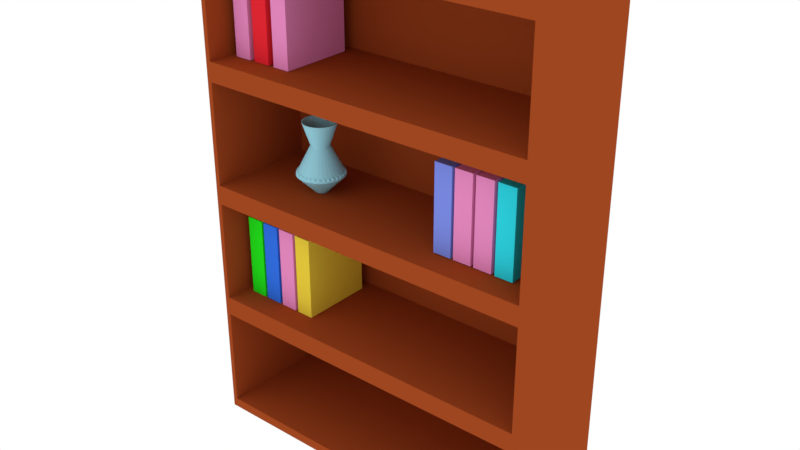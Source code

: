 # Source: bookcase.blend  (saved by Blender 2.79.0; exported with 4.5.12 LTS)
import bpy
from mathutils import Matrix  # noqa: F401  (used for matrix-valued properties, if any)

bpy.ops.wm.read_factory_settings(use_empty=True)
scene = bpy.context.scene
scene.name = 'Scene'

# ---- collections
col_collection_1 = bpy.data.collections.new('Collection 1'); scene.collection.children.link(col_collection_1)

# ---- materials (node trees are filled in below, after node groups)
mat_material_008 = bpy.data.materials.new('Material.008')
mat_material_008.alpha_threshold = 0.0
mat_material_008.use_transparent_shadow = False
mat_material_008.diffuse_color = (0.3292, 0.6888, 0.8, 1.0)
mat_material_008.roughness = 0.5
mat_material_005 = bpy.data.materials.new('Material.005')
mat_material_005.alpha_threshold = 0.0
mat_material_005.use_transparent_shadow = False
mat_material_005.diffuse_color = (0.03427, 0.1676, 0.8, 1.0)
mat_material_005.roughness = 0.5
mat_material_001 = bpy.data.materials.new('Material.001')
mat_material_001.alpha_threshold = 0.0
mat_material_001.use_transparent_shadow = False
mat_material_001.diffuse_color = (0.8, 0.258, 0.5444, 1.0)
mat_material_001.roughness = 0.5
mat_material_006 = bpy.data.materials.new('Material.006')
mat_material_006.alpha_threshold = 0.0
mat_material_006.use_transparent_shadow = False
mat_material_006.diffuse_color = (0.8, 0.6038, 0.04817, 1.0)
mat_material_006.roughness = 0.5
mat_material_007 = bpy.data.materials.new('Material.007')
mat_material_007.alpha_threshold = 0.0
mat_material_007.use_transparent_shadow = False
mat_material_007.diffuse_color = (0.01878, 0.8, 0.01298, 1.0)
mat_material_007.roughness = 0.5
mat_material_002 = bpy.data.materials.new('Material.002')
mat_material_002.alpha_threshold = 0.0
mat_material_002.use_transparent_shadow = False
mat_material_002.diffuse_color = (0.2005, 0.2667, 0.8, 1.0)
mat_material_002.roughness = 0.5
mat_material_003 = bpy.data.materials.new('Material.003')
mat_material_003.alpha_threshold = 0.0
mat_material_003.use_transparent_shadow = False
mat_material_003.diffuse_color = (0.0284, 0.6894, 0.8, 1.0)
mat_material_003.roughness = 0.5
mat_material_004 = bpy.data.materials.new('Material.004')
mat_material_004.alpha_threshold = 0.0
mat_material_004.use_transparent_shadow = False
mat_material_004.diffuse_color = (0.8, 0.02276, 0.03643, 1.0)
mat_material_004.roughness = 0.5
mat_material = bpy.data.materials.new('Material')
mat_material.alpha_threshold = 0.0
mat_material.use_transparent_shadow = False
mat_material.diffuse_color = (0.3402, 0.06123, 0.01441, 1.0)
mat_material.roughness = 0.5

# ---- material node trees

# ---- world
world_world = bpy.data.worlds.new('World'); scene.world = world_world
world_world.color = (1.0, 1.0, 1.0)
world_world.use_sun_shadow = False
world_world.sun_shadow_jitter_overblur = 0.0
world_world.cycles.sampling_method = 'MANUAL'

# ---- meshes
me_cylinder = bpy.data.meshes.new('Cylinder')
me_cylinder.from_pydata([(7.66e-08, 0.3549, -1.0), (0.0, 1.0, 1.0), (0.06925, 0.3481, -1.0), (0.1951, 0.9808, 1.0), (0.1358, 0.3279, -1.0), (0.3827, 0.9239, 1.0), (0.1972, 0.2951, -1.0), (0.5556, 0.8315, 1.0), (0.251, 0.251, -1.0), (0.7071, 0.7071, 1.0), (0.2951, 0.1972, -1.0), (0.8315, 0.5556, 1.0), (0.3279, 0.1358, -1.0), (0.9239, 0.3827, 1.0), (0.3481, 0.06925, -1.0), (0.9808, 0.1951, 1.0), (0.3549, 2.106e-07, -1.0), (1.0, 7.55e-08, 1.0), (0.3481, -0.06925, -1.0), (0.9808, -0.1951, 1.0), (0.3279, -0.1358, -1.0), (0.9239, -0.3827, 1.0), (0.2951, -0.1972, -1.0), (0.8315, -0.5556, 1.0), (0.251, -0.251, -1.0), (0.7071, -0.7071, 1.0), (0.1972, -0.2951, -1.0), (0.5556, -0.8315, 1.0), (0.1358, -0.3279, -1.0), (0.3827, -0.9239, 1.0), (0.06925, -0.3481, -1.0), (0.1951, -0.9808, 1.0), (-3.906e-08, -0.3549, -1.0), (-3.258e-07, -1.0, 1.0), (-0.06925, -0.3481, -1.0), (-0.1951, -0.9808, 1.0), (-0.1358, -0.3279, -1.0), (-0.3827, -0.9239, 1.0), (-0.1972, -0.2951, -1.0), (-0.5556, -0.8315, 1.0), (-0.251, -0.251, -1.0), (-0.7071, -0.7071, 1.0), (-0.2951, -0.1972, -1.0), (-0.8315, -0.5556, 1.0), (-0.3279, -0.1358, -1.0), (-0.9239, -0.3827, 1.0), (-0.3481, -0.06925, -1.0), (-0.9808, -0.1951, 1.0), (-0.3549, 5.266e-07, -1.0), (-1.0, 9.656e-07, 1.0), (-0.3481, 0.06925, -1.0), (-0.9808, 0.1951, 1.0), (-0.3279, 0.1358, -1.0), (-0.9239, 0.3827, 1.0), (-0.2951, 0.1972, -1.0), (-0.8315, 0.5556, 1.0), (-0.251, 0.251, -1.0), (-0.7071, 0.7071, 1.0), (-0.1972, 0.2951, -1.0), (-0.5556, 0.8315, 1.0), (-0.1358, 0.3279, -1.0), (-0.3827, 0.9239, 1.0), (-0.06925, 0.3481, -1.0), (-0.1951, 0.9808, 1.0), (-4.081e-08, 1.418, -0.484), (0.2766, 1.391, -0.484), (0.5426, 1.31, -0.484), (0.7877, 1.179, -0.484), (1.003, 1.003, -0.484), (1.179, 0.7877, -0.484), (1.31, 0.5426, -0.484), (1.391, 0.2766, -0.484), (1.418, -1.204e-08, -0.484), (1.391, -0.2766, -0.484), (1.31, -0.5426, -0.484), (1.179, -0.7877, -0.484), (1.003, -1.003, -0.484), (0.7877, -1.179, -0.484), (0.5426, -1.31, -0.484), (0.2766, -1.391, -0.484), (-5.028e-07, -1.418, -0.484), (-0.2766, -1.391, -0.484), (-0.5426, -1.31, -0.484), (-0.7877, -1.179, -0.484), (-1.003, -1.003, -0.484), (-1.179, -0.7877, -0.484), (-1.31, -0.5426, -0.484), (-1.391, -0.2766, -0.484), (-1.418, 1.25e-06, -0.484), (-1.391, 0.2766, -0.484), (-1.31, 0.5426, -0.484), (-1.179, 0.7877, -0.484), (-1.003, 1.003, -0.484), (-0.7877, 1.179, -0.484), (-0.5426, 1.31, -0.484), (-0.2766, 1.391, -0.484), (3.165e-08, 0.5452, 0.3377), (0.1064, 0.5347, 0.3377), (0.2086, 0.5037, 0.3377), (0.3029, 0.4533, 0.3377), (0.3855, 0.3855, 0.3377), (0.4533, 0.3029, 0.3377), (0.5037, 0.2086, 0.3377), (0.5347, 0.1064, 0.3377), (0.5452, 1.738e-07, 0.3377), (0.5347, -0.1064, 0.3377), (0.5037, -0.2086, 0.3377), (0.4533, -0.3029, 0.3377), (0.3855, -0.3855, 0.3377), (0.3029, -0.4533, 0.3377), (0.2086, -0.5037, 0.3377), (0.1064, -0.5347, 0.3377), (-1.46e-07, -0.5452, 0.3377), (-0.1064, -0.5347, 0.3377), (-0.2086, -0.5037, 0.3377), (-0.3029, -0.4533, 0.3377), (-0.3855, -0.3855, 0.3377), (-0.4533, -0.3029, 0.3377), (-0.5037, -0.2086, 0.3377), (-0.5347, -0.1064, 0.3377), (-0.5452, 6.591e-07, 0.3377), (-0.5347, 0.1064, 0.3377), (-0.5037, 0.2086, 0.3377), (-0.4533, 0.3029, 0.3377), (-0.3855, 0.3855, 0.3377), (-0.3029, 0.4533, 0.3377), (-0.2086, 0.5037, 0.3377), (-0.1064, 0.5347, 0.3377), (0.2523, 1.268, -0.3667), (0.4949, 1.195, -0.3667), (0.7185, 1.075, -0.3667), (0.9145, 0.9145, -0.3667), (1.075, 0.7185, -0.3667), (1.195, 0.4949, -0.3667), (1.268, 0.2523, -0.3667), (1.293, 1.448e-08, -0.3667), (1.268, -0.2523, -0.3667), (1.195, -0.4949, -0.3667), (1.075, -0.7185, -0.3667), (0.9145, -0.9145, -0.3667), (0.7185, -1.075, -0.3667), (0.4949, -1.195, -0.3667), (0.2523, -1.268, -0.3667), (-4.519e-07, -1.293, -0.3667), (-0.2523, -1.268, -0.3667), (-0.4949, -1.195, -0.3667), (-0.7185, -1.075, -0.3667), (-0.9145, -0.9145, -0.3667), (-1.075, -0.7185, -0.3667), (-1.195, -0.4949, -0.3667), (-1.268, -0.2523, -0.3667), (-1.293, 1.166e-06, -0.3667), (-1.268, 0.2523, -0.3667), (-1.195, 0.4949, -0.3667), (-1.075, 0.7185, -0.3667), (-0.9145, 0.9145, -0.3667), (-0.7185, 1.075, -0.3667), (-0.4949, 1.195, -0.3667), (-0.2523, 1.268, -0.3667), (-3.047e-08, 1.293, -0.3667), (0.1358, 1.379, -0.3907), (0.4021, 1.326, -0.3907), (0.653, 1.222, -0.3907), (0.8787, 1.071, -0.3907), (1.071, 0.8787, -0.3907), (1.222, 0.653, -0.3907), (1.326, 0.4021, -0.3907), (1.379, 0.1358, -0.3907), (1.379, -0.1358, -0.3907), (1.326, -0.4021, -0.3907), (1.222, -0.653, -0.3907), (1.071, -0.8787, -0.3907), (0.8787, -1.071, -0.3907), (0.653, -1.222, -0.3907), (0.4021, -1.326, -0.3907), (0.1358, -1.379, -0.3907), (-0.1358, -1.379, -0.3907), (-0.4021, -1.326, -0.3907), (-0.653, -1.222, -0.3907), (-0.8787, -1.071, -0.3907), (-1.071, -0.8787, -0.3907), (-1.222, -0.653, -0.3907), (-1.326, -0.4021, -0.3907), (-1.379, -0.1358, -0.3907), (-1.379, 0.1358, -0.3907), (-1.326, 0.4021, -0.3907), (-1.222, 0.653, -0.3907), (-1.071, 0.8787, -0.3907), (-0.8787, 1.071, -0.3907), (-0.653, 1.222, -0.3907), (-0.4021, 1.326, -0.3907), (-0.1358, 1.379, -0.3907), (0.1819, 0.9144, 1.0), (8.042e-09, 0.9323, 1.0), (0.3568, 0.8613, 1.0), (0.5179, 0.7752, 1.0), (0.6592, 0.6592, 1.0), (0.7752, 0.5179, 1.0), (0.8613, 0.3568, 1.0), (0.9144, 0.1819, 1.0), (0.9323, 8.969e-08, 1.0), (0.9144, -0.1819, 1.0), (0.8613, -0.3568, 1.0), (0.7752, -0.5179, 1.0), (0.6592, -0.6592, 1.0), (0.5179, -0.7752, 1.0), (0.3568, -0.8613, 1.0), (0.1819, -0.9144, 1.0), (-2.957e-07, -0.9323, 1.0), (-0.1819, -0.9144, 1.0), (-0.3568, -0.8613, 1.0), (-0.5179, -0.7752, 1.0), (-0.6592, -0.6592, 1.0), (-0.7752, -0.5179, 1.0), (-0.8613, -0.3568, 1.0), (-0.9144, -0.1819, 1.0), (-0.9323, 9.195e-07, 1.0), (-0.9144, 0.1819, 1.0), (-0.8613, 0.3568, 1.0), (-0.7752, 0.5179, 1.0), (-0.6592, 0.6592, 1.0), (-0.5179, 0.7752, 1.0), (-0.3568, 0.8613, 1.0), (-0.1819, 0.9144, 1.0), (0.05011, 0.2519, 0.04933), (6.613e-07, 0.2569, 0.04933), (0.09829, 0.2373, 0.04933), (0.1427, 0.2136, 0.04933), (0.1816, 0.1816, 0.04933), (0.2136, 0.1427, 0.04933), (0.2373, 0.09829, 0.04933), (0.2519, 0.05011, 0.04933), (0.2569, 2.406e-07, 0.04933), (0.2519, -0.05011, 0.04933), (0.2373, -0.09829, 0.04933), (0.2136, -0.1427, 0.04933), (0.1816, -0.1816, 0.04933), (0.1427, -0.2136, 0.04933), (0.09829, -0.2373, 0.04933), (0.05011, -0.2519, 0.04933), (5.776e-07, -0.2569, 0.04933), (-0.05011, -0.2519, 0.04933), (-0.09829, -0.2373, 0.04933), (-0.1427, -0.2136, 0.04933), (-0.1816, -0.1816, 0.04933), (-0.2136, -0.1427, 0.04933), (-0.2373, -0.09829, 0.04933), (-0.2519, -0.05011, 0.04933), (-0.2569, 4.692e-07, 0.04933), (-0.2519, 0.05011, 0.04933), (-0.2373, 0.09829, 0.04933), (-0.2136, 0.1427, 0.04933), (-0.1816, 0.1816, 0.04933), (-0.1427, 0.2136, 0.04933), (-0.09829, 0.2373, 0.04933), (-0.05011, 0.2519, 0.04933)], [], [(96, 1, 3, 97), (97, 3, 5, 98), (98, 5, 7, 99), (99, 7, 9, 100), (100, 9, 11, 101), (101, 11, 13, 102), (102, 13, 15, 103), (103, 15, 17, 104), (104, 17, 19, 105), (105, 19, 21, 106), (106, 21, 23, 107), (107, 23, 25, 108), (108, 25, 27, 109), (109, 27, 29, 110), (110, 29, 31, 111), (111, 31, 33, 112), (112, 33, 35, 113), (113, 35, 37, 114), (114, 37, 39, 115), (115, 39, 41, 116), (116, 41, 43, 117), (117, 43, 45, 118), (118, 45, 47, 119), (119, 47, 49, 120), (120, 49, 51, 121), (121, 51, 53, 122), (122, 53, 55, 123), (123, 55, 57, 124), (124, 57, 59, 125), (125, 59, 61, 126), (21, 19, 201, 202), (126, 61, 63, 127), (127, 63, 1, 96), (0, 2, 4, 6, 8, 10, 12, 14, 16, 18, 20, 22, 24, 26, 28, 30, 32, 34, 36, 38, 40, 42, 44, 46, 48, 50, 52, 54, 56, 58, 60, 62), (62, 95, 64, 0), (60, 94, 95, 62), (58, 93, 94, 60), (56, 92, 93, 58), (54, 91, 92, 56), (52, 90, 91, 54), (50, 89, 90, 52), (48, 88, 89, 50), (46, 87, 88, 48), (44, 86, 87, 46), (42, 85, 86, 44), (40, 84, 85, 42), (38, 83, 84, 40), (36, 82, 83, 38), (34, 81, 82, 36), (32, 80, 81, 34), (30, 79, 80, 32), (28, 78, 79, 30), (26, 77, 78, 28), (24, 76, 77, 26), (22, 75, 76, 24), (20, 74, 75, 22), (18, 73, 74, 20), (16, 72, 73, 18), (14, 71, 72, 16), (12, 70, 71, 14), (10, 69, 70, 12), (8, 68, 69, 10), (6, 67, 68, 8), (4, 66, 67, 6), (2, 65, 66, 4), (0, 64, 65, 2), (158, 127, 96, 159), (157, 126, 127, 158), (156, 125, 126, 157), (155, 124, 125, 156), (154, 123, 124, 155), (153, 122, 123, 154), (152, 121, 122, 153), (151, 120, 121, 152), (150, 119, 120, 151), (149, 118, 119, 150), (148, 117, 118, 149), (147, 116, 117, 148), (146, 115, 116, 147), (145, 114, 115, 146), (144, 113, 114, 145), (143, 112, 113, 144), (142, 111, 112, 143), (141, 110, 111, 142), (140, 109, 110, 141), (139, 108, 109, 140), (138, 107, 108, 139), (137, 106, 107, 138), (136, 105, 106, 137), (135, 104, 105, 136), (134, 103, 104, 135), (133, 102, 103, 134), (132, 101, 102, 133), (131, 100, 101, 132), (130, 99, 100, 131), (129, 98, 99, 130), (128, 97, 98, 129), (159, 96, 97, 128), (65, 128, 161), (66, 129, 162), (67, 130, 163), (68, 131, 164), (69, 132, 165), (70, 133, 166), (71, 134, 167), (72, 135, 168), (73, 136, 169), (74, 137, 170), (75, 138, 171), (76, 139, 172), (77, 140, 173), (78, 141, 174), (79, 142, 175), (80, 143, 176), (81, 144, 177), (82, 145, 178), (83, 146, 179), (84, 147, 180), (85, 148, 181), (86, 149, 182), (87, 150, 183), (88, 151, 184), (89, 152, 185), (90, 153, 186), (91, 154, 187), (92, 155, 188), (93, 156, 189), (94, 157, 190), (95, 158, 191), (64, 159, 160), (159, 128, 160), (128, 65, 160), (65, 64, 160), (128, 129, 161), (129, 66, 161), (66, 65, 161), (129, 130, 162), (130, 67, 162), (67, 66, 162), (130, 131, 163), (131, 68, 163), (68, 67, 163), (131, 132, 164), (132, 69, 164), (69, 68, 164), (132, 133, 165), (133, 70, 165), (70, 69, 165), (133, 134, 166), (134, 71, 166), (71, 70, 166), (134, 135, 167), (135, 72, 167), (72, 71, 167), (135, 136, 168), (136, 73, 168), (73, 72, 168), (136, 137, 169), (137, 74, 169), (74, 73, 169), (137, 138, 170), (138, 75, 170), (75, 74, 170), (138, 139, 171), (139, 76, 171), (76, 75, 171), (139, 140, 172), (140, 77, 172), (77, 76, 172), (140, 141, 173), (141, 78, 173), (78, 77, 173), (141, 142, 174), (142, 79, 174), (79, 78, 174), (142, 143, 175), (143, 80, 175), (80, 79, 175), (143, 144, 176), (144, 81, 176), (81, 80, 176), (144, 145, 177), (145, 82, 177), (82, 81, 177), (145, 146, 178), (146, 83, 178), (83, 82, 178), (146, 147, 179), (147, 84, 179), (84, 83, 179), (147, 148, 180), (148, 85, 180), (85, 84, 180), (148, 149, 181), (149, 86, 181), (86, 85, 181), (149, 150, 182), (150, 87, 182), (87, 86, 182), (150, 151, 183), (151, 88, 183), (88, 87, 183), (151, 152, 184), (152, 89, 184), (89, 88, 184), (152, 153, 185), (153, 90, 185), (90, 89, 185), (153, 154, 186), (154, 91, 186), (91, 90, 186), (154, 155, 187), (155, 92, 187), (92, 91, 187), (155, 156, 188), (156, 93, 188), (93, 92, 188), (156, 157, 189), (157, 94, 189), (94, 93, 189), (157, 158, 190), (158, 95, 190), (95, 94, 190), (158, 159, 191), (159, 64, 191), (64, 95, 191), (208, 207, 239, 240), (39, 37, 210, 211), (57, 55, 219, 220), (13, 11, 197, 198), (31, 29, 206, 207), (49, 47, 215, 216), (5, 3, 192, 194), (23, 21, 202, 203), (41, 39, 211, 212), (59, 57, 220, 221), (15, 13, 198, 199), (33, 31, 207, 208), (51, 49, 216, 217), (7, 5, 194, 195), (25, 23, 203, 204), (43, 41, 212, 213), (61, 59, 221, 222), (17, 15, 199, 200), (35, 33, 208, 209), (53, 51, 217, 218), (9, 7, 195, 196), (27, 25, 204, 205), (45, 43, 213, 214), (63, 61, 222, 223), (19, 17, 200, 201), (37, 35, 209, 210), (55, 53, 218, 219), (11, 9, 196, 197), (29, 27, 205, 206), (47, 45, 214, 215), (3, 1, 193, 192), (1, 63, 223, 193), (224, 225, 255, 254, 253, 252, 251, 250, 249, 248, 247, 246, 245, 244, 243, 242, 241, 240, 239, 238, 237, 236, 235, 234, 233, 232, 231, 230, 229, 228, 227, 226), (195, 194, 226, 227), (222, 221, 253, 254), (209, 208, 240, 241), (196, 195, 227, 228), (223, 222, 254, 255), (210, 209, 241, 242), (197, 196, 228, 229), (193, 223, 255, 225), (211, 210, 242, 243), (198, 197, 229, 230), (212, 211, 243, 244), (199, 198, 230, 231), (213, 212, 244, 245), (200, 199, 231, 232), (214, 213, 245, 246), (201, 200, 232, 233), (215, 214, 246, 247), (202, 201, 233, 234), (216, 215, 247, 248), (203, 202, 234, 235), (217, 216, 248, 249), (204, 203, 235, 236), (218, 217, 249, 250), (205, 204, 236, 237), (219, 218, 250, 251), (206, 205, 237, 238), (192, 193, 225, 224), (220, 219, 251, 252), (207, 206, 238, 239), (194, 192, 224, 226), (221, 220, 252, 253)])
me_cylinder.materials.append(mat_material_008)
me_cylinder.use_remesh_preserve_volume = False
me_cylinder.use_remesh_preserve_attributes = False
me_cylinder.use_mirror_vertex_groups = False
me_cylinder.update()
me_cube_011 = bpy.data.meshes.new('Cube.011')
me_cube_011.from_pydata([(-1.0, -1.0, -1.0), (-1.0, -1.0, 1.0), (-1.0, 1.0, -1.0), (-1.0, 1.0, 1.0), (1.0, -1.0, -1.0), (1.0, -1.0, 1.0), (1.0, 1.0, -1.0), (1.0, 1.0, 1.0)], [], [(0, 1, 3, 2), (2, 3, 7, 6), (6, 7, 5, 4), (4, 5, 1, 0), (2, 6, 4, 0), (7, 3, 1, 5)])
me_cube_011.materials.append(mat_material_005)
me_cube_011.use_remesh_preserve_volume = False
me_cube_011.use_remesh_preserve_attributes = False
me_cube_011.use_mirror_vertex_groups = False
me_cube_011.update()
me_cube_010 = bpy.data.meshes.new('Cube.010')
me_cube_010.from_pydata([(-1.0, -1.0, -1.0), (-1.0, -1.0, 1.0), (-1.0, 1.0, -1.0), (-1.0, 1.0, 1.0), (1.0, -1.0, -1.0), (1.0, -1.0, 1.0), (1.0, 1.0, -1.0), (1.0, 1.0, 1.0)], [], [(0, 1, 3, 2), (2, 3, 7, 6), (6, 7, 5, 4), (4, 5, 1, 0), (2, 6, 4, 0), (7, 3, 1, 5)])
me_cube_010.materials.append(mat_material_001)
me_cube_010.use_remesh_preserve_volume = False
me_cube_010.use_remesh_preserve_attributes = False
me_cube_010.use_mirror_vertex_groups = False
me_cube_010.update()
me_cube_009 = bpy.data.meshes.new('Cube.009')
me_cube_009.from_pydata([(-1.0, -1.0, -1.0), (-1.0, -1.0, 1.0), (-1.0, 1.0, -1.0), (-1.0, 1.0, 1.0), (1.0, -1.0, -1.0), (1.0, -1.0, 1.0), (1.0, 1.0, -1.0), (1.0, 1.0, 1.0)], [], [(0, 1, 3, 2), (2, 3, 7, 6), (6, 7, 5, 4), (4, 5, 1, 0), (2, 6, 4, 0), (7, 3, 1, 5)])
me_cube_009.materials.append(mat_material_006)
me_cube_009.use_remesh_preserve_volume = False
me_cube_009.use_remesh_preserve_attributes = False
me_cube_009.use_mirror_vertex_groups = False
me_cube_009.update()
me_cube_008 = bpy.data.meshes.new('Cube.008')
me_cube_008.from_pydata([(-1.0, -1.0, -1.0), (-1.0, -1.0, 1.0), (-1.0, 1.0, -1.0), (-1.0, 1.0, 1.0), (1.0, -1.0, -1.0), (1.0, -1.0, 1.0), (1.0, 1.0, -1.0), (1.0, 1.0, 1.0)], [], [(0, 1, 3, 2), (2, 3, 7, 6), (6, 7, 5, 4), (4, 5, 1, 0), (2, 6, 4, 0), (7, 3, 1, 5)])
me_cube_008.materials.append(mat_material_007)
me_cube_008.use_remesh_preserve_volume = False
me_cube_008.use_remesh_preserve_attributes = False
me_cube_008.use_mirror_vertex_groups = False
me_cube_008.update()
me_cube_007 = bpy.data.meshes.new('Cube.007')
me_cube_007.from_pydata([(-1.0, -1.0, -1.0), (-1.0, -1.0, 1.0), (-1.0, 1.0, -1.0), (-1.0, 1.0, 1.0), (1.0, -1.0, -1.0), (1.0, -1.0, 1.0), (1.0, 1.0, -1.0), (1.0, 1.0, 1.0)], [], [(0, 1, 3, 2), (2, 3, 7, 6), (6, 7, 5, 4), (4, 5, 1, 0), (2, 6, 4, 0), (7, 3, 1, 5)])
me_cube_007.materials.append(mat_material_002)
me_cube_007.use_remesh_preserve_volume = False
me_cube_007.use_remesh_preserve_attributes = False
me_cube_007.use_mirror_vertex_groups = False
me_cube_007.update()
me_cube_006 = bpy.data.meshes.new('Cube.006')
me_cube_006.from_pydata([(-1.0, -1.0, -1.0), (-1.0, -1.0, 1.0), (-1.0, 1.0, -1.0), (-1.0, 1.0, 1.0), (1.0, -1.0, -1.0), (1.0, -1.0, 1.0), (1.0, 1.0, -1.0), (1.0, 1.0, 1.0)], [], [(0, 1, 3, 2), (2, 3, 7, 6), (6, 7, 5, 4), (4, 5, 1, 0), (2, 6, 4, 0), (7, 3, 1, 5)])
me_cube_006.materials.append(mat_material_003)
me_cube_006.use_remesh_preserve_volume = False
me_cube_006.use_remesh_preserve_attributes = False
me_cube_006.use_mirror_vertex_groups = False
me_cube_006.update()
me_cube_005 = bpy.data.meshes.new('Cube.005')
me_cube_005.from_pydata([(-1.0, -1.0, -1.0), (-1.0, -1.0, 1.0), (-1.0, 1.0, -1.0), (-1.0, 1.0, 1.0), (1.0, -1.0, -1.0), (1.0, -1.0, 1.0), (1.0, 1.0, -1.0), (1.0, 1.0, 1.0)], [], [(0, 1, 3, 2), (2, 3, 7, 6), (6, 7, 5, 4), (4, 5, 1, 0), (2, 6, 4, 0), (7, 3, 1, 5)])
me_cube_005.materials.append(mat_material_001)
me_cube_005.use_remesh_preserve_volume = False
me_cube_005.use_remesh_preserve_attributes = False
me_cube_005.use_mirror_vertex_groups = False
me_cube_005.update()
me_cube_004 = bpy.data.meshes.new('Cube.004')
me_cube_004.from_pydata([(-1.0, -1.0, -1.0), (-1.0, -1.0, 1.0), (-1.0, 1.0, -1.0), (-1.0, 1.0, 1.0), (1.0, -1.0, -1.0), (1.0, -1.0, 1.0), (1.0, 1.0, -1.0), (1.0, 1.0, 1.0)], [], [(0, 1, 3, 2), (2, 3, 7, 6), (6, 7, 5, 4), (4, 5, 1, 0), (2, 6, 4, 0), (7, 3, 1, 5)])
me_cube_004.materials.append(mat_material_001)
me_cube_004.use_remesh_preserve_volume = False
me_cube_004.use_remesh_preserve_attributes = False
me_cube_004.use_mirror_vertex_groups = False
me_cube_004.update()
me_cube_003 = bpy.data.meshes.new('Cube.003')
me_cube_003.from_pydata([(-1.0, -1.0, -1.0), (-1.0, -1.0, 1.0), (-1.0, 1.0, -1.0), (-1.0, 1.0, 1.0), (1.0, -1.0, -1.0), (1.0, -1.0, 1.0), (1.0, 1.0, -1.0), (1.0, 1.0, 1.0)], [], [(0, 1, 3, 2), (2, 3, 7, 6), (6, 7, 5, 4), (4, 5, 1, 0), (2, 6, 4, 0), (7, 3, 1, 5)])
me_cube_003.materials.append(mat_material_001)
me_cube_003.use_remesh_preserve_volume = False
me_cube_003.use_remesh_preserve_attributes = False
me_cube_003.use_mirror_vertex_groups = False
me_cube_003.update()
me_cube_002 = bpy.data.meshes.new('Cube.002')
me_cube_002.from_pydata([(-1.0, -1.0, -1.0), (-1.0, -1.0, 1.0), (-1.0, 1.0, -1.0), (-1.0, 1.0, 1.0), (1.0, -1.0, -1.0), (1.0, -1.0, 1.0), (1.0, 1.0, -1.0), (1.0, 1.0, 1.0)], [], [(0, 1, 3, 2), (2, 3, 7, 6), (6, 7, 5, 4), (4, 5, 1, 0), (2, 6, 4, 0), (7, 3, 1, 5)])
me_cube_002.materials.append(mat_material_004)
me_cube_002.use_remesh_preserve_volume = False
me_cube_002.use_remesh_preserve_attributes = False
me_cube_002.use_mirror_vertex_groups = False
me_cube_002.update()
me_cube_001 = bpy.data.meshes.new('Cube.001')
me_cube_001.from_pydata([(-1.0, -1.0, -1.0), (-1.0, -1.0, 1.0), (-1.0, 1.0, -1.0), (-1.0, 1.0, 1.0), (1.0, -1.0, -1.0), (1.0, -1.0, 1.0), (1.0, 1.0, -1.0), (1.0, 1.0, 1.0)], [], [(0, 1, 3, 2), (2, 3, 7, 6), (6, 7, 5, 4), (4, 5, 1, 0), (2, 6, 4, 0), (7, 3, 1, 5)])
me_cube_001.materials.append(mat_material_001)
me_cube_001.use_remesh_preserve_volume = False
me_cube_001.use_remesh_preserve_attributes = False
me_cube_001.use_mirror_vertex_groups = False
me_cube_001.update()
me_cube = bpy.data.meshes.new('Cube')
me_cube.from_pydata([(-1.0, -1.0, -1.0), (-1.0, -1.0, 1.0), (-1.0, 1.0, -1.0), (-1.0, 1.0, 1.0), (1.0, -1.0, -1.0), (1.0, -1.0, 1.0), (1.0, 1.0, -1.0), (1.0, 1.0, 1.0), (-0.9723, -1.0, -0.8408), (-0.9723, -1.0, 0.8408), (0.9723, -1.0, 0.8408), (0.9723, -1.0, -0.8408), (-0.9723, 0.8128, -0.8408), (-0.9723, 0.8128, 0.8408), (0.9723, 0.8128, 0.8408), (0.9723, 0.8128, -0.8408)], [], [(0, 1, 3, 2), (2, 3, 7, 6), (6, 7, 5, 4), (5, 1, 9, 10), (2, 6, 4, 0), (7, 3, 1, 5), (10, 9, 13, 14), (4, 5, 10, 11), (1, 0, 8, 9), (0, 4, 11, 8), (15, 14, 13, 12), (11, 10, 14, 15), (8, 11, 15, 12), (9, 8, 12, 13)])
me_cube.materials.append(mat_material)
me_cube.use_remesh_preserve_volume = False
me_cube.use_remesh_preserve_attributes = False
me_cube.use_mirror_vertex_groups = False
me_cube.update()

# ---- objects
ob_cylinder = bpy.data.objects.new('Cylinder', me_cylinder)
ob_cube_011 = bpy.data.objects.new('Cube.011', me_cube_011)
ob_cube_010 = bpy.data.objects.new('Cube.010', me_cube_010)
ob_cube_009 = bpy.data.objects.new('Cube.009', me_cube_009)
ob_cube_008 = bpy.data.objects.new('Cube.008', me_cube_008)
ob_cube_007 = bpy.data.objects.new('Cube.007', me_cube_007)
ob_cube_006 = bpy.data.objects.new('Cube.006', me_cube_006)
ob_cube_005 = bpy.data.objects.new('Cube.005', me_cube_005)
ob_cube_004 = bpy.data.objects.new('Cube.004', me_cube_004)
ob_cube_003 = bpy.data.objects.new('Cube.003', me_cube_003)
ob_cube_002 = bpy.data.objects.new('Cube.002', me_cube_002)
ob_cube_001 = bpy.data.objects.new('Cube.001', me_cube_001)
ob_cube = bpy.data.objects.new('Cube', me_cube)

# ---- transforms, parenting, visibility, modifiers, constraints
ob_cylinder.location = (-0.5185, -0.04718, 1.711)
ob_cylinder.scale = (0.09822, 0.09822, 0.2054)
ob_cylinder.lineart.crease_threshold = 0.0
ob_cube_011.location = (-0.7716, -3.058e-07, 1.03)
ob_cube_011.scale = (0.05229, 0.2155, 0.2449)
ob_cube_011.lineart.crease_threshold = 0.0
ob_cube_010.location = (-0.6487, -3.058e-07, 1.03)
ob_cube_010.scale = (0.05229, 0.2155, 0.2449)
ob_cube_010.lineart.crease_threshold = 0.0
ob_cube_009.location = (-0.5245, -3.058e-07, 1.03)
ob_cube_009.scale = (0.05229, 0.2155, 0.2449)
ob_cube_009.lineart.crease_threshold = 0.0
ob_cube_008.location = (-0.8922, -3.058e-07, 1.03)
ob_cube_008.scale = (0.05229, 0.2155, 0.2449)
ob_cube_008.lineart.crease_threshold = 0.0
ob_cube_007.location = (0.4452, -3.257e-07, 1.754)
ob_cube_007.scale = (0.05229, 0.2155, 0.2449)
ob_cube_007.lineart.crease_threshold = 0.0
ob_cube_006.location = (0.8129, -3.257e-07, 1.754)
ob_cube_006.scale = (0.05229, 0.2155, 0.2449)
ob_cube_006.lineart.crease_threshold = 0.0
ob_cube_005.location = (0.6887, -3.257e-07, 1.754)
ob_cube_005.scale = (0.05229, 0.2155, 0.2449)
ob_cube_005.lineart.crease_threshold = 0.0
ob_cube_004.location = (0.5658, -3.257e-07, 1.754)
ob_cube_004.scale = (0.05229, 0.2155, 0.2449)
ob_cube_004.lineart.crease_threshold = 0.0
ob_cube_003.location = (-0.6186, -3.257e-07, 2.472)
ob_cube_003.scale = (0.05229, 0.2155, 0.2449)
ob_cube_003.lineart.crease_threshold = 0.0
ob_cube_002.location = (-0.7609, -3.257e-07, 2.472)
ob_cube_002.scale = (0.05229, 0.2155, 0.2449)
ob_cube_002.lineart.crease_threshold = 0.0
ob_cube_001.location = (-0.8972, -3.257e-07, 2.472)
ob_cube_001.scale = (0.05229, 0.2155, 0.2449)
ob_cube_001.lineart.crease_threshold = 0.0
ob_cube.location = (0.0, 0.0, 0.3654)
ob_cube.scale = (1.03, 0.3602, 0.3602)
ob_cube.lineart.crease_threshold = 0.0
_m = ob_cube.modifiers.new('Array', 'ARRAY')
_m.count = 4
_m.constant_offset_displace = (0.0, 0.0, 0.0)
_m.relative_offset_displace = (0.0, 0.0, 1.0)

# ---- collection membership
col_collection_1.objects.link(ob_cylinder)
col_collection_1.objects.link(ob_cube_011)
col_collection_1.objects.link(ob_cube_010)
col_collection_1.objects.link(ob_cube_009)
col_collection_1.objects.link(ob_cube_008)
col_collection_1.objects.link(ob_cube_007)
col_collection_1.objects.link(ob_cube_006)
col_collection_1.objects.link(ob_cube_005)
col_collection_1.objects.link(ob_cube_004)
col_collection_1.objects.link(ob_cube_003)
col_collection_1.objects.link(ob_cube_002)
col_collection_1.objects.link(ob_cube_001)
col_collection_1.objects.link(ob_cube)

# ---- scene / render settings (as saved in the file)
scene.frame_start = 1; scene.frame_end = 250; scene.frame_set(1)
scene.render.engine = 'BLENDER_EEVEE_NEXT'
scene.render.resolution_percentage = 50
scene.render.dither_intensity = 0.0
scene.cycles.use_denoising = False
scene.cycles.samples = 128
scene.cycles.sampling_pattern = 'TABULATED_SOBOL'
scene.cycles.use_adaptive_sampling = False
scene.cycles.use_light_tree = False
scene.cycles.blur_glossy = 0.0
scene.cycles.sample_clamp_indirect = 0.0
scene.view_settings.view_transform = 'Standard'
bpy.context.view_layer.update()

# ---- added for rendering (the .blend has no active camera): camera
cam_auto = bpy.data.cameras.new('AutoCamera')
cam_auto.lens = 50.0
cam_auto.sensor_width = 36.0
cam_auto.clip_end = 1000.0
ob_auto_camera = bpy.data.objects.new('AutoCamera', cam_auto)
scene.collection.objects.link(ob_auto_camera)
ob_auto_camera.location = (3.34443, -4.01331, 4.12159)
ob_auto_camera.rotation_euler = (1.09748, -7.21219e-08, 0.694738)
scene.camera = ob_auto_camera
bpy.context.view_layer.update()
